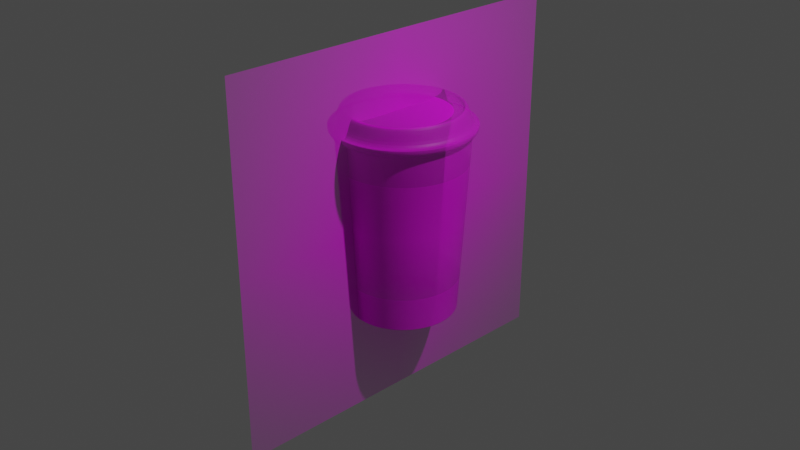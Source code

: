 # Source: costa.blend  (saved by Blender 2.92.15; exported with 4.5.12 LTS)
import bpy
from mathutils import Matrix  # noqa: F401  (used for matrix-valued properties, if any)

bpy.ops.wm.read_factory_settings(use_empty=True)
scene = bpy.context.scene
scene.name = 'Scene'

# ---- collections
col_collection = bpy.data.collections.new('Collection'); scene.collection.children.link(col_collection)

# ---- images (referenced by path relative to the original .blend; pixels are not part of the script)
import os
ASSET_DIR = os.environ.get("B2B_ASSET_DIR", "")  # directory of the original .blend (textures are referenced by path, not embedded)
HERE = os.path.dirname(os.path.abspath(__file__))  # packed textures are extracted next to this script under _unpacked/

def load_image(name, relpath, width, height, colorspace="sRGB"):
    """Load a texture the original file referenced (path relative to the .blend, or extracted next to this script)."""
    p = next((c for c in (os.path.join(HERE, relpath), os.path.join(ASSET_DIR, relpath)) if relpath and os.path.exists(c)), "")
    if p:
        img = bpy.data.images.load(p, check_existing=True)
        img.name = name
    else:  # same state as the original file: an image datablock whose file is absent (Cycles renders it pink)
        img = bpy.data.images.new(name, width, height)
        img.source = "FILE"
        img.filepath = "//" + (relpath or name)
    img.colorspace_settings.name = colorspace
    return img
img_costa_main_jpg = load_image('Costa_Main.jpg', 'Costa_Main.jpg', 1024, 1024, 'sRGB')

# ---- materials (node trees are filled in below, after node groups)
mat_costa_main = bpy.data.materials.new('Costa_Main')
mat_costa_main.surface_render_method = 'BLENDED'
mat_costa_main.blend_method = 'BLEND'
mat_costa_main.use_transparent_shadow = False

# ---- material node trees
mat_costa_main.use_nodes = True; mat_costa_main.node_tree.nodes.clear()
_N = mat_costa_main.node_tree.nodes; _L = mat_costa_main.node_tree.links
n0 = _N.new('ShaderNodeOutputMaterial'); n0.name = 'Material Output'; n0.location = (300, 300)
n1 = _N.new('ShaderNodeTexImage'); n1.name = 'Image Texture'; n1.location = (-200, 300)
n1.image = img_costa_main_jpg
n1.extension = 'CLIP'
n2 = _N.new('ShaderNodeBsdfPrincipled'); n2.name = 'Principled BSDF'; n2.location = (0, 300)
n2.distribution = 'GGX'
n2.subsurface_method = 'BURLEY'
n2.inputs[3].default_value = 1.45
n2.inputs[27].default_value = (0.0, 0.0, 0.0, 1.0)
n2.inputs[28].default_value = 1.0
_L.new(n1.outputs[0], n2.inputs[0])
_L.new(n1.outputs[1], n2.inputs[4])
_L.new(n2.outputs[0], n0.inputs[0])
n0.is_active_output = True

# ---- world
world_world = bpy.data.worlds.new('World'); scene.world = world_world
world_world.use_nodes = True; world_world.node_tree.nodes.clear()
_N = world_world.node_tree.nodes; _L = world_world.node_tree.links
n0 = _N.new('ShaderNodeOutputWorld'); n0.name = 'World Output'; n0.location = (300, 300)
n1 = _N.new('ShaderNodeBackground'); n1.name = 'Background'; n1.location = (10, 300)
n1.inputs[0].default_value = (0.05088, 0.05088, 0.05088, 1.0)
_L.new(n1.outputs[0], n0.inputs[0])
n0.is_active_output = True
world_world.color = (0.05088, 0.05088, 0.05088)
world_world.use_sun_shadow = False
world_world.sun_shadow_jitter_overblur = 0.0

# ---- cameras
cam_camera = bpy.data.cameras.new('Camera')
cam_camera.clip_end = 100.0
cam_camera.ortho_scale = 7.314

# ---- lights
light_light = bpy.data.lights.new('Light', 'POINT')
light_light.transmission_factor = 0.0
light_light.energy = 1000.0
light_light.shadow_soft_size = 0.1
light_light.shadow_maximum_resolution = 0.006
light_light.use_absolute_resolution = True

# ---- meshes
me_costa_main = bpy.data.meshes.new('Costa_Main')
me_costa_main.from_pydata([(-0.5, -0.5, 0.0), (0.5, -0.5, 0.0), (-0.5, 0.5, 0.0), (0.5, 0.5, 0.0)], [], [(0, 1, 3, 2)])
_uv = me_costa_main.uv_layers.new(name='UVMap')
_uv.uv.foreach_set('vector', [0.0, 0.0, 1.0, 0.0, 1.0, 1.0, 0.0, 1.0])
me_costa_main.materials.append(mat_costa_main)
me_costa_main.use_remesh_fix_poles = True
me_costa_main.use_remesh_preserve_attributes = False
me_costa_main.use_mirror_vertex_groups = False
me_costa_main.update()
me_cylinder = bpy.data.meshes.new('Cylinder')
me_cylinder.from_pydata([(0.0, 1.0, -1.0), (-2.234e-08, 1.2, 1.0), (0.1951, 0.9808, -1.0), (0.2341, 1.177, 1.0), (0.3827, 0.9239, -1.0), (0.4592, 1.109, 1.0), (0.5556, 0.8315, -1.0), (0.6666, 0.9977, 1.0), (0.7071, 0.7071, -1.0), (0.8485, 0.8485, 1.0), (0.8315, 0.5556, -1.0), (0.9977, 0.6666, 1.0), (0.9239, 0.3827, -1.0), (1.109, 0.4592, 1.0), (0.9808, 0.1951, -1.0), (1.177, 0.2341, 1.0), (1.0, 7.55e-08, -1.0), (1.2, 2.488e-08, 1.0), (0.9808, -0.1951, -1.0), (1.177, -0.2341, 1.0), (0.9239, -0.3827, -1.0), (1.109, -0.4592, 1.0), (0.8315, -0.5556, -1.0), (0.9977, -0.6666, 1.0), (0.7071, -0.7071, -1.0), (0.8485, -0.8485, 1.0), (0.5556, -0.8315, -1.0), (0.6666, -0.9977, 1.0), (0.3827, -0.9239, -1.0), (0.4592, -1.109, 1.0), (0.1951, -0.9808, -1.0), (0.2341, -1.177, 1.0), (-3.258e-07, -1.0, -1.0), (-4.133e-07, -1.2, 1.0), (-0.1951, -0.9808, -1.0), (-0.2341, -1.177, 1.0), (-0.3827, -0.9239, -1.0), (-0.4592, -1.109, 1.0), (-0.5556, -0.8315, -1.0), (-0.6666, -0.9977, 1.0), (-0.7071, -0.7071, -1.0), (-0.8485, -0.8485, 1.0), (-0.8315, -0.5556, -1.0), (-0.9977, -0.6666, 1.0), (-0.9239, -0.3827, -1.0), (-1.109, -0.4592, 1.0), (-0.9808, -0.1951, -1.0), (-1.177, -0.2341, 1.0), (-1.0, 9.656e-07, -1.0), (-1.2, 1.093e-06, 1.0), (-0.9808, 0.1951, -1.0), (-1.177, 0.2341, 1.0), (-0.9239, 0.3827, -1.0), (-1.109, 0.4592, 1.0), (-0.8315, 0.5556, -1.0), (-0.9977, 0.6666, 1.0), (-0.7071, 0.7071, -1.0), (-0.8485, 0.8485, 1.0), (-0.5556, 0.8315, -1.0), (-0.6666, 0.9977, 1.0), (-0.3827, 0.9239, -1.0), (-0.4592, 1.109, 1.0), (-0.1951, 0.9808, -1.0), (-0.2341, 1.177, 1.0), (-4.132e-08, 1.311, 1.036), (0.2558, 1.286, 1.036), (0.5018, 1.212, 1.036), (0.7286, 1.09, 1.036), (0.9273, 0.9273, 1.036), (1.09, 0.7286, 1.036), (1.212, 0.5018, 1.036), (1.286, 0.2558, 1.036), (1.311, 1.517e-09, 1.036), (1.286, -0.2558, 1.036), (1.212, -0.5018, 1.036), (1.09, -0.7286, 1.036), (0.9273, -0.9273, 1.036), (0.7286, -1.09, 1.036), (0.5018, -1.212, 1.036), (0.2558, -1.286, 1.036), (-4.686e-07, -1.311, 1.036), (-0.2558, -1.286, 1.036), (-0.5018, -1.212, 1.036), (-0.7286, -1.09, 1.036), (-0.9273, -0.9273, 1.036), (-1.09, -0.7286, 1.036), (-1.212, -0.5018, 1.036), (-1.286, -0.2558, 1.036), (-1.311, 1.169e-06, 1.036), (-1.286, 0.2558, 1.036), (-1.212, 0.5018, 1.036), (-1.09, 0.7286, 1.036), (-0.9273, 0.9273, 1.036), (-0.7286, 1.09, 1.036), (-0.5018, 1.212, 1.036), (-0.2558, 1.286, 1.036), (-4.084e-08, 1.311, 1.095), (0.2558, 1.286, 1.095), (0.5018, 1.212, 1.095), (0.7286, 1.09, 1.095), (0.9273, 0.9273, 1.095), (1.09, 0.7286, 1.095), (1.212, 0.5018, 1.095), (1.286, 0.2558, 1.095), (1.311, 1.517e-09, 1.095), (1.286, -0.2558, 1.095), (1.212, -0.5018, 1.095), (1.09, -0.7286, 1.095), (0.9273, -0.9273, 1.095), (0.7286, -1.09, 1.095), (0.5018, -1.212, 1.095), (0.2558, -1.286, 1.095), (-4.681e-07, -1.311, 1.095), (-0.2558, -1.286, 1.095), (-0.5018, -1.212, 1.095), (-0.7286, -1.09, 1.095), (-0.9273, -0.9273, 1.095), (-1.09, -0.7286, 1.095), (-1.212, -0.5018, 1.095), (-1.286, -0.2558, 1.095), (-1.311, 1.169e-06, 1.095), (-1.286, 0.2558, 1.095), (-1.212, 0.5018, 1.095), (-1.09, 0.7286, 1.095), (-0.9273, 0.9273, 1.095), (-0.7286, 1.09, 1.095), (-0.5018, 1.212, 1.095), (-0.2558, 1.286, 1.095), (-4.084e-08, 1.311, 1.095), (0.2558, 1.286, 1.095), (0.5018, 1.212, 1.095), (0.7286, 1.09, 1.095), (0.9273, 0.9273, 1.095), (1.09, 0.7286, 1.095), (1.212, 0.5018, 1.095), (1.286, 0.2558, 1.095), (1.311, 1.517e-09, 1.095), (1.286, -0.2558, 1.095), (1.212, -0.5018, 1.095), (1.09, -0.7286, 1.095), (0.9273, -0.9273, 1.095), (0.7286, -1.09, 1.095), (0.5018, -1.212, 1.095), (0.2558, -1.286, 1.095), (-4.681e-07, -1.311, 1.095), (-0.2558, -1.286, 1.095), (-0.5018, -1.212, 1.095), (-0.7286, -1.09, 1.095), (-0.9273, -0.9273, 1.095), (-1.09, -0.7286, 1.095), (-1.212, -0.5018, 1.095), (-1.286, -0.2558, 1.095), (-1.311, 1.169e-06, 1.095), (-1.286, 0.2558, 1.095), (-1.212, 0.5018, 1.095), (-1.09, 0.7286, 1.095), (-0.9273, 0.9273, 1.095), (-0.7286, 1.09, 1.095), (-0.5018, 1.212, 1.095), (-0.2558, 1.286, 1.095), (-3.123e-08, 1.195, 1.095), (0.233, 1.172, 1.095), (0.4571, 1.104, 1.095), (0.6636, 0.9932, 1.095), (0.8447, 0.8447, 1.095), (0.9932, 0.6636, 1.095), (1.104, 0.4571, 1.095), (1.172, 0.233, 1.095), (1.195, 2.776e-08, 1.095), (1.172, -0.233, 1.095), (1.104, -0.4571, 1.095), (0.9932, -0.6636, 1.095), (0.8447, -0.8447, 1.095), (0.6636, -0.9932, 1.095), (0.4571, -1.104, 1.095), (0.233, -1.172, 1.095), (-4.205e-07, -1.195, 1.095), (-0.233, -1.172, 1.095), (-0.4571, -1.104, 1.095), (-0.6636, -0.9932, 1.095), (-0.8447, -0.8447, 1.095), (-0.9932, -0.6636, 1.095), (-1.104, -0.4571, 1.095), (-1.172, -0.233, 1.095), (-1.195, 1.091e-06, 1.095), (-1.172, 0.233, 1.095), (-1.104, 0.4571, 1.095), (-0.9932, 0.6636, 1.095), (-0.8447, 0.8447, 1.095), (-0.6636, 0.9932, 1.095), (-0.4571, 1.104, 1.095), (-0.233, 1.172, 1.095), (-5.173e-09, 1.112, 1.283), (0.2168, 1.09, 1.283), (0.4254, 1.027, 1.283), (0.6175, 0.9242, 1.283), (0.786, 0.786, 1.283), (0.9242, 0.6175, 1.283), (1.027, 0.4254, 1.283), (1.09, 0.2168, 1.283), (1.112, 4.458e-08, 1.283), (1.09, -0.2168, 1.283), (1.027, -0.4254, 1.283), (0.9242, -0.6175, 1.283), (0.786, -0.786, 1.283), (0.6175, -0.9242, 1.283), (0.4254, -1.027, 1.283), (0.2168, -1.09, 1.283), (-3.673e-07, -1.112, 1.283), (-0.2168, -1.09, 1.283), (-0.4254, -1.027, 1.283), (-0.6175, -0.9242, 1.283), (-0.786, -0.786, 1.283), (-0.9242, -0.6175, 1.283), (-1.027, -0.4254, 1.283), (-1.09, -0.2168, 1.283), (-1.112, 1.034e-06, 1.283), (-1.09, 0.2168, 1.283), (-1.027, 0.4254, 1.283), (-0.9242, 0.6175, 1.283), (-0.786, 0.786, 1.283), (-0.6175, 0.9242, 1.283), (-0.4254, 1.027, 1.283), (-0.2168, 1.09, 1.283), (-1.745e-09, 1.035, 1.283), (0.2019, 1.015, 1.283), (0.3961, 0.9563, 1.283), (0.5751, 0.8607, 1.283), (0.7319, 0.7319, 1.283), (0.8607, 0.5751, 1.283), (0.9563, 0.3961, 1.283), (1.015, 0.2019, 1.283), (1.035, 6.141e-08, 1.283), (1.015, -0.2019, 1.283), (0.9563, -0.3961, 1.283), (0.8607, -0.5751, 1.283), (0.7319, -0.7319, 1.283), (0.5751, -0.8607, 1.283), (0.3961, -0.9563, 1.283), (0.2019, -1.015, 1.283), (-3.39e-07, -1.035, 1.283), (-0.2019, -1.015, 1.283), (-0.3961, -0.9563, 1.283), (-0.5751, -0.8607, 1.283), (-0.7319, -0.7319, 1.283), (-0.8607, -0.5751, 1.283), (-0.9563, -0.3961, 1.283), (-1.015, -0.2019, 1.283), (-1.035, 9.828e-07, 1.283), (-1.015, 0.2019, 1.283), (-0.9563, 0.3961, 1.283), (-0.8607, 0.5751, 1.283), (-0.7319, 0.7319, 1.283), (-0.5751, 0.8607, 1.283), (-0.3961, 0.9563, 1.283), (-0.2019, 1.015, 1.283), (-2.275e-07, 0.003464, 1.21), (0.0006759, 0.003398, 1.21), (0.001326, 0.0032, 1.21), (0.001925, 0.00288, 1.21), (0.002449, 0.00245, 1.21), (0.002881, 0.001924, 1.21), (0.003201, 0.001326, 1.21), (0.003398, 0.0006757, 1.21), (0.003464, -5.449e-07, 1.21), (0.003398, -0.0006755, 1.21), (0.003201, -0.001325, 1.21), (0.00288, -0.001925, 1.21), (0.00245, -0.00245, 1.21), (0.001925, -0.00288, 1.21), (0.001326, -0.0032, 1.21), (0.0006759, -0.003398, 1.21), (2.578e-07, -0.003464, 1.21), (-0.0006757, -0.003398, 1.21), (-0.001326, -0.0032, 1.21), (-0.001925, -0.00288, 1.21), (-0.00245, -0.002449, 1.21), (-0.002881, -0.001925, 1.21), (-0.003201, -0.001326, 1.21), (-0.003398, -0.0006761, 1.21), (-0.003464, 3.649e-07, 1.21), (-0.003398, 0.0006758, 1.21), (-0.003201, 0.001326, 1.21), (-0.002881, 0.001925, 1.21), (-0.00245, 0.002449, 1.21), (-0.001925, 0.00288, 1.21), (-0.001326, 0.003201, 1.21), (-0.0006757, 0.003398, 1.21), (0.2019, 1.015, 1.21), (-1.126e-08, 1.035, 1.21), (0.3961, 0.9563, 1.21), (0.5751, 0.8607, 1.21), (0.7319, 0.7319, 1.21), (0.8607, 0.5751, 1.21), (0.9563, 0.3961, 1.21), (1.015, 0.2019, 1.21), (1.035, 6.141e-08, 1.21), (1.015, -0.2019, 1.21), (0.9563, -0.3961, 1.21), (0.8607, -0.5751, 1.21), (0.7319, -0.7319, 1.21), (0.5751, -0.8607, 1.21), (0.3961, -0.9563, 1.21), (0.2019, -1.015, 1.21), (-3.485e-07, -1.035, 1.21), (-0.2019, -1.015, 1.21), (-0.3961, -0.9563, 1.21), (-0.5751, -0.8607, 1.21), (-0.7319, -0.7319, 1.21), (-0.8607, -0.5751, 1.21), (-0.9563, -0.3961, 1.21), (-1.015, -0.2019, 1.21), (-1.035, 9.828e-07, 1.21), (-1.015, 0.2019, 1.21), (-0.9563, 0.3961, 1.21), (-0.8607, 0.5751, 1.21), (-0.7319, 0.7319, 1.21), (-0.5751, 0.8607, 1.21), (-0.3961, 0.9563, 1.21), (-0.2019, 1.015, 1.21), (-3.634e-08, 0.9048, -1.0), (0.1765, 0.8874, -1.0), (0.3463, 0.836, -1.0), (0.5027, 0.7523, -1.0), (0.6398, 0.6398, -1.0), (0.7523, 0.5027, -1.0), (0.836, 0.3463, -1.0), (0.8874, 0.1765, -1.0), (0.9048, 6.089e-08, -1.0), (0.8874, -0.1765, -1.0), (0.836, -0.3463, -1.0), (0.7523, -0.5027, -1.0), (0.6398, -0.6398, -1.0), (0.5027, -0.7523, -1.0), (0.3463, -0.836, -1.0), (0.1765, -0.8874, -1.0), (-2.966e-07, -0.9048, -1.0), (-0.1765, -0.8874, -1.0), (-0.3463, -0.836, -1.0), (-0.5027, -0.7523, -1.0), (-0.6398, -0.6398, -1.0), (-0.7523, -0.5027, -1.0), (-0.836, -0.3463, -1.0), (-0.8874, -0.1765, -1.0), (-0.9048, 8.787e-07, -1.0), (-0.8874, 0.1765, -1.0), (-0.836, 0.3463, -1.0), (-0.7523, 0.5027, -1.0), (-0.6398, 0.6398, -1.0), (-0.5027, 0.7523, -1.0), (-0.3463, 0.836, -1.0), (-0.1765, 0.8874, -1.0), (0.0, 1.0, -1.0), (0.1951, 0.9808, -1.0), (0.3827, 0.9239, -1.0), (0.5556, 0.8315, -1.0), (0.7071, 0.7071, -1.0), (0.8315, 0.5556, -1.0), (0.9239, 0.3827, -1.0), (0.9808, 0.1951, -1.0), (1.0, 7.55e-08, -1.0), (0.9808, -0.1951, -1.0), (0.9239, -0.3827, -1.0), (0.8315, -0.5556, -1.0), (0.7071, -0.7071, -1.0), (0.5556, -0.8315, -1.0), (0.3827, -0.9239, -1.0), (0.1951, -0.9808, -1.0), (-3.258e-07, -1.0, -1.0), (-0.1951, -0.9808, -1.0), (-0.3827, -0.9239, -1.0), (-0.5556, -0.8315, -1.0), (-0.7071, -0.7071, -1.0), (-0.8315, -0.5556, -1.0), (-0.9239, -0.3827, -1.0), (-0.9808, -0.1951, -1.0), (-1.0, 9.656e-07, -1.0), (-0.9808, 0.1951, -1.0), (-0.9239, 0.3827, -1.0), (-0.8315, 0.5556, -1.0), (-0.7071, 0.7071, -1.0), (-0.5556, 0.8315, -1.0), (-0.3827, 0.9239, -1.0), (-0.1951, 0.9808, -1.0), (-4.286e-07, -0.01033, -0.9508), (-0.002015, -0.01013, -0.9508), (-0.003953, -0.009544, -0.9508), (-0.005739, -0.008589, -0.9508), (-0.007305, -0.007305, -0.9508), (-0.008589, -0.005739, -0.9508), (-0.009544, -0.003953, -0.9508), (-0.01013, -0.002015, -0.9508), (-0.01033, -8.641e-08, -0.9508), (-0.01013, 0.002015, -0.9508), (-0.009544, 0.003953, -0.9508), (-0.008589, 0.005739, -0.9508), (-0.007305, 0.007305, -0.9508), (-0.005739, 0.008589, -0.9508), (-0.003953, 0.009544, -0.9508), (-0.002015, 0.01013, -0.9508), (1.336e-08, 0.01033, -0.9508), (0.002016, 0.01013, -0.9508), (0.003953, 0.009544, -0.9508), (0.005739, 0.008589, -0.9508), (0.007305, 0.007304, -0.9508), (0.008589, 0.005739, -0.9508), (0.009544, 0.003953, -0.9508), (0.01013, 0.002015, -0.9508), (0.01033, 1.01e-07, -0.9508), (0.01013, -0.002015, -0.9508), (0.009544, -0.003953, -0.9508), (0.008589, -0.005739, -0.9508), (0.007304, -0.007305, -0.9508), (0.005739, -0.008589, -0.9508), (0.003953, -0.009544, -0.9508), (0.002016, -0.01013, -0.9508), (-3.467e-08, 0.9048, -0.9508), (0.1765, 0.8874, -0.9508), (0.3463, 0.836, -0.9508), (0.5027, 0.7523, -0.9508), (0.6398, 0.6398, -0.9508), (0.7523, 0.5027, -0.9508), (0.836, 0.3463, -0.9508), (0.8874, 0.1765, -0.9508), (0.9048, 6.089e-08, -0.9508), (0.8874, -0.1765, -0.9508), (0.836, -0.3463, -0.9508), (0.7523, -0.5027, -0.9508), (0.6398, -0.6398, -0.9508), (0.5027, -0.7523, -0.9508), (0.3463, -0.836, -0.9508), (0.1765, -0.8874, -0.9508), (-2.95e-07, -0.9048, -0.9508), (-0.1765, -0.8874, -0.9508), (-0.3463, -0.836, -0.9508), (-0.5027, -0.7523, -0.9508), (-0.6398, -0.6398, -0.9508), (-0.7523, -0.5027, -0.9508), (-0.836, -0.3463, -0.9508), (-0.8874, -0.1765, -0.9508), (-0.9048, 8.787e-07, -0.9508), (-0.8874, 0.1765, -0.9508), (-0.836, 0.3463, -0.9508), (-0.7523, 0.5027, -0.9508), (-0.6398, 0.6398, -0.9508), (-0.5027, 0.7523, -0.9508), (-0.3463, 0.836, -0.9508), (-0.1765, 0.8874, -0.9508), (-2.234e-08, 1.2, 1.0), (0.2341, 1.177, 1.0), (0.4592, 1.109, 1.0), (0.6666, 0.9977, 1.0), (0.8485, 0.8485, 1.0), (0.9977, 0.6666, 1.0), (1.109, 0.4592, 1.0), (1.177, 0.2341, 1.0), (1.2, 2.488e-08, 1.0), (1.177, -0.2341, 1.0), (1.109, -0.4592, 1.0), (0.9977, -0.6666, 1.0), (0.8485, -0.8485, 1.0), (0.6666, -0.9977, 1.0), (0.4592, -1.109, 1.0), (0.2341, -1.177, 1.0), (-4.133e-07, -1.2, 1.0), (-0.2341, -1.177, 1.0), (-0.4592, -1.109, 1.0), (-0.6666, -0.9977, 1.0), (-0.8485, -0.8485, 1.0), (-0.9977, -0.6666, 1.0), (-1.109, -0.4592, 1.0), (-1.177, -0.2341, 1.0), (-1.2, 1.093e-06, 1.0), (-1.177, 0.2341, 1.0), (-1.109, 0.4592, 1.0), (-0.9977, 0.6666, 1.0), (-0.8485, 0.8485, 1.0), (-0.6666, 0.9977, 1.0), (-0.4592, 1.109, 1.0), (-0.2341, 1.177, 1.0), (0.1962, 0.9865, -0.9422), (0.3849, 0.9292, -0.9422), (0.5588, 0.8363, -0.9422), (0.7112, 0.7112, -0.9422), (0.8363, 0.5588, -0.9422), (0.9292, 0.3849, -0.9422), (0.9865, 0.1962, -0.9422), (1.006, 7.403e-08, -0.9422), (0.9865, -0.1962, -0.9422), (0.9292, -0.3849, -0.9422), (0.8363, -0.5588, -0.9422), (0.7112, -0.7112, -0.9422), (0.5588, -0.8363, -0.9422), (0.3849, -0.9292, -0.9422), (0.1962, -0.9865, -0.9422), (-3.284e-07, -1.006, -0.9422), (-0.1962, -0.9865, -0.9422), (-0.3849, -0.9292, -0.9422), (-0.5588, -0.8363, -0.9422), (-0.7112, -0.7112, -0.9422), (-0.8363, -0.5588, -0.9422), (-0.9292, -0.3849, -0.9422), (-0.9865, -0.1962, -0.9422), (-1.006, 9.693e-07, -0.9422), (-0.9865, 0.1962, -0.9422), (-0.9292, 0.3849, -0.9422), (-0.8363, 0.5588, -0.9422), (-0.7112, 0.7112, -0.9422), (-0.5588, 0.8363, -0.9422), (-0.3849, 0.9292, -0.9422), (-0.1962, 0.9865, -0.9422), (-6.458e-10, 1.006, -0.9422)], [], [(448, 1, 3, 449), (449, 3, 5, 450), (450, 5, 7, 451), (451, 7, 9, 452), (452, 9, 11, 453), (453, 11, 13, 454), (454, 13, 15, 455), (455, 15, 17, 456), (456, 17, 19, 457), (457, 19, 21, 458), (458, 21, 23, 459), (459, 23, 25, 460), (460, 25, 27, 461), (461, 27, 29, 462), (462, 29, 31, 463), (463, 31, 33, 464), (464, 33, 35, 465), (465, 35, 37, 466), (466, 37, 39, 467), (467, 39, 41, 468), (468, 41, 43, 469), (469, 43, 45, 470), (470, 45, 47, 471), (471, 47, 49, 472), (472, 49, 51, 473), (473, 51, 53, 474), (474, 53, 55, 475), (475, 55, 57, 476), (476, 57, 59, 477), (477, 59, 61, 478), (53, 51, 89, 90), (478, 61, 63, 479), (479, 63, 1, 448), (4, 6, 355, 354), (73, 72, 104, 105), (9, 7, 67, 68), (27, 25, 76, 77), (45, 43, 85, 86), (63, 61, 94, 95), (19, 17, 72, 73), (37, 35, 81, 82), (55, 53, 90, 91), (11, 9, 68, 69), (29, 27, 77, 78), (47, 45, 86, 87), (3, 1, 64, 65), (1, 63, 95, 64), (21, 19, 73, 74), (39, 37, 82, 83), (57, 55, 91, 92), (13, 11, 69, 70), (31, 29, 78, 79), (49, 47, 87, 88), (5, 3, 65, 66), (23, 21, 74, 75), (41, 39, 83, 84), (59, 57, 92, 93), (15, 13, 70, 71), (33, 31, 79, 80), (51, 49, 88, 89), (7, 5, 66, 67), (25, 23, 75, 76), (43, 41, 84, 85), (61, 59, 93, 94), (17, 15, 71, 72), (35, 33, 80, 81), (108, 107, 139, 140), (87, 86, 118, 119), (74, 73, 105, 106), (88, 87, 119, 120), (75, 74, 106, 107), (89, 88, 120, 121), (76, 75, 107, 108), (90, 89, 121, 122), (77, 76, 108, 109), (91, 90, 122, 123), (78, 77, 109, 110), (65, 64, 96, 97), (92, 91, 123, 124), (79, 78, 110, 111), (66, 65, 97, 98), (93, 92, 124, 125), (80, 79, 111, 112), (67, 66, 98, 99), (94, 93, 125, 126), (81, 80, 112, 113), (68, 67, 99, 100), (95, 94, 126, 127), (82, 81, 113, 114), (69, 68, 100, 101), (64, 95, 127, 96), (83, 82, 114, 115), (70, 69, 101, 102), (84, 83, 115, 116), (71, 70, 102, 103), (85, 84, 116, 117), (72, 71, 103, 104), (86, 85, 117, 118), (143, 142, 174, 175), (122, 121, 153, 154), (109, 108, 140, 141), (123, 122, 154, 155), (110, 109, 141, 142), (97, 96, 128, 129), (124, 123, 155, 156), (111, 110, 142, 143), (98, 97, 129, 130), (125, 124, 156, 157), (112, 111, 143, 144), (99, 98, 130, 131), (126, 125, 157, 158), (113, 112, 144, 145), (100, 99, 131, 132), (127, 126, 158, 159), (114, 113, 145, 146), (101, 100, 132, 133), (96, 127, 159, 128), (115, 114, 146, 147), (102, 101, 133, 134), (116, 115, 147, 148), (103, 102, 134, 135), (117, 116, 148, 149), (104, 103, 135, 136), (118, 117, 149, 150), (105, 104, 136, 137), (119, 118, 150, 151), (106, 105, 137, 138), (120, 119, 151, 152), (107, 106, 138, 139), (121, 120, 152, 153), (178, 177, 209, 210), (130, 129, 161, 162), (157, 156, 188, 189), (144, 143, 175, 176), (131, 130, 162, 163), (158, 157, 189, 190), (145, 144, 176, 177), (132, 131, 163, 164), (159, 158, 190, 191), (146, 145, 177, 178), (133, 132, 164, 165), (128, 159, 191, 160), (147, 146, 178, 179), (134, 133, 165, 166), (148, 147, 179, 180), (135, 134, 166, 167), (149, 148, 180, 181), (136, 135, 167, 168), (150, 149, 181, 182), (137, 136, 168, 169), (151, 150, 182, 183), (138, 137, 169, 170), (152, 151, 183, 184), (139, 138, 170, 171), (153, 152, 184, 185), (140, 139, 171, 172), (154, 153, 185, 186), (141, 140, 172, 173), (155, 154, 186, 187), (142, 141, 173, 174), (129, 128, 160, 161), (156, 155, 187, 188), (213, 212, 244, 245), (165, 164, 196, 197), (160, 191, 223, 192), (179, 178, 210, 211), (166, 165, 197, 198), (180, 179, 211, 212), (167, 166, 198, 199), (181, 180, 212, 213), (168, 167, 199, 200), (182, 181, 213, 214), (169, 168, 200, 201), (183, 182, 214, 215), (170, 169, 201, 202), (184, 183, 215, 216), (171, 170, 202, 203), (185, 184, 216, 217), (172, 171, 203, 204), (186, 185, 217, 218), (173, 172, 204, 205), (187, 186, 218, 219), (174, 173, 205, 206), (161, 160, 192, 193), (188, 187, 219, 220), (175, 174, 206, 207), (162, 161, 193, 194), (189, 188, 220, 221), (176, 175, 207, 208), (163, 162, 194, 195), (190, 189, 221, 222), (177, 176, 208, 209), (164, 163, 195, 196), (191, 190, 222, 223), (248, 247, 311, 312), (200, 199, 231, 232), (214, 213, 245, 246), (201, 200, 232, 233), (215, 214, 246, 247), (202, 201, 233, 234), (216, 215, 247, 248), (203, 202, 234, 235), (217, 216, 248, 249), (204, 203, 235, 236), (218, 217, 249, 250), (205, 204, 236, 237), (219, 218, 250, 251), (206, 205, 237, 238), (193, 192, 224, 225), (220, 219, 251, 252), (207, 206, 238, 239), (194, 193, 225, 226), (221, 220, 252, 253), (208, 207, 239, 240), (195, 194, 226, 227), (222, 221, 253, 254), (209, 208, 240, 241), (196, 195, 227, 228), (223, 222, 254, 255), (210, 209, 241, 242), (197, 196, 228, 229), (192, 223, 255, 224), (211, 210, 242, 243), (198, 197, 229, 230), (212, 211, 243, 244), (199, 198, 230, 231), (257, 256, 287, 286, 285, 284, 283, 282, 281, 280, 279, 278, 277, 276, 275, 274, 273, 272, 271, 270, 269, 268, 267, 266, 265, 264, 263, 262, 261, 260, 259, 258), (235, 234, 298, 299), (249, 248, 312, 313), (236, 235, 299, 300), (250, 249, 313, 314), (237, 236, 300, 301), (251, 250, 314, 315), (238, 237, 301, 302), (225, 224, 289, 288), (252, 251, 315, 316), (239, 238, 302, 303), (226, 225, 288, 290), (253, 252, 316, 317), (240, 239, 303, 304), (227, 226, 290, 291), (254, 253, 317, 318), (241, 240, 304, 305), (228, 227, 291, 292), (255, 254, 318, 319), (242, 241, 305, 306), (229, 228, 292, 293), (224, 255, 319, 289), (243, 242, 306, 307), (230, 229, 293, 294), (244, 243, 307, 308), (231, 230, 294, 295), (245, 244, 308, 309), (232, 231, 295, 296), (246, 245, 309, 310), (233, 232, 296, 297), (247, 246, 310, 311), (234, 233, 297, 298), (256, 257, 288, 289), (257, 258, 290, 288), (258, 259, 291, 290), (259, 260, 292, 291), (260, 261, 293, 292), (261, 262, 294, 293), (262, 263, 295, 294), (263, 264, 296, 295), (264, 265, 297, 296), (265, 266, 298, 297), (266, 267, 299, 298), (267, 268, 300, 299), (268, 269, 301, 300), (269, 270, 302, 301), (270, 271, 303, 302), (271, 272, 304, 303), (272, 273, 305, 304), (273, 274, 306, 305), (274, 275, 307, 306), (275, 276, 308, 307), (276, 277, 309, 308), (277, 278, 310, 309), (278, 279, 311, 310), (279, 280, 312, 311), (280, 281, 313, 312), (281, 282, 314, 313), (282, 283, 315, 314), (283, 284, 316, 315), (284, 285, 317, 316), (285, 286, 318, 317), (286, 287, 319, 318), (287, 256, 289, 319), (351, 320, 416, 447), (22, 24, 364, 363), (40, 42, 373, 372), (58, 60, 382, 381), (14, 16, 360, 359), (32, 34, 369, 368), (50, 52, 378, 377), (6, 8, 356, 355), (24, 26, 365, 364), (42, 44, 374, 373), (60, 62, 383, 382), (16, 18, 361, 360), (34, 36, 370, 369), (52, 54, 379, 378), (8, 10, 357, 356), (26, 28, 366, 365), (44, 46, 375, 374), (0, 2, 353, 352), (62, 0, 352, 383), (18, 20, 362, 361), (36, 38, 371, 370), (54, 56, 380, 379), (10, 12, 358, 357), (28, 30, 367, 366), (46, 48, 376, 375), (2, 4, 354, 353), (20, 22, 363, 362), (38, 40, 372, 371), (56, 58, 381, 380), (12, 14, 359, 358), (30, 32, 368, 367), (48, 50, 377, 376), (321, 320, 352, 353), (322, 321, 353, 354), (323, 322, 354, 355), (324, 323, 355, 356), (325, 324, 356, 357), (326, 325, 357, 358), (327, 326, 358, 359), (328, 327, 359, 360), (329, 328, 360, 361), (330, 329, 361, 362), (331, 330, 362, 363), (332, 331, 363, 364), (333, 332, 364, 365), (334, 333, 365, 366), (335, 334, 366, 367), (336, 335, 367, 368), (337, 336, 368, 369), (338, 337, 369, 370), (339, 338, 370, 371), (340, 339, 371, 372), (341, 340, 372, 373), (342, 341, 373, 374), (343, 342, 374, 375), (344, 343, 375, 376), (345, 344, 376, 377), (346, 345, 377, 378), (347, 346, 378, 379), (348, 347, 379, 380), (349, 348, 380, 381), (350, 349, 381, 382), (351, 350, 382, 383), (320, 351, 383, 352), (384, 385, 386, 387, 388, 389, 390, 391, 392, 393, 394, 395, 396, 397, 398, 399, 400, 401, 402, 403, 404, 405, 406, 407, 408, 409, 410, 411, 412, 413, 414, 415), (338, 339, 435, 434), (325, 326, 422, 421), (339, 340, 436, 435), (326, 327, 423, 422), (340, 341, 437, 436), (327, 328, 424, 423), (341, 342, 438, 437), (328, 329, 425, 424), (342, 343, 439, 438), (329, 330, 426, 425), (343, 344, 440, 439), (330, 331, 427, 426), (344, 345, 441, 440), (331, 332, 428, 427), (345, 346, 442, 441), (332, 333, 429, 428), (346, 347, 443, 442), (333, 334, 430, 429), (320, 321, 417, 416), (347, 348, 444, 443), (334, 335, 431, 430), (321, 322, 418, 417), (348, 349, 445, 444), (335, 336, 432, 431), (322, 323, 419, 418), (349, 350, 446, 445), (336, 337, 433, 432), (323, 324, 420, 419), (350, 351, 447, 446), (337, 338, 434, 433), (324, 325, 421, 420), (385, 384, 416, 417), (386, 385, 417, 418), (387, 386, 418, 419), (388, 387, 419, 420), (389, 388, 420, 421), (390, 389, 421, 422), (391, 390, 422, 423), (392, 391, 423, 424), (393, 392, 424, 425), (394, 393, 425, 426), (395, 394, 426, 427), (396, 395, 427, 428), (397, 396, 428, 429), (398, 397, 429, 430), (399, 398, 430, 431), (400, 399, 431, 432), (401, 400, 432, 433), (402, 401, 433, 434), (403, 402, 434, 435), (404, 403, 435, 436), (405, 404, 436, 437), (406, 405, 437, 438), (407, 406, 438, 439), (408, 407, 439, 440), (409, 408, 440, 441), (410, 409, 441, 442), (411, 410, 442, 443), (412, 411, 443, 444), (413, 412, 444, 445), (414, 413, 445, 446), (415, 414, 446, 447), (384, 415, 447, 416), (510, 479, 448, 511), (509, 478, 479, 510), (508, 477, 478, 509), (507, 476, 477, 508), (506, 475, 476, 507), (505, 474, 475, 506), (504, 473, 474, 505), (503, 472, 473, 504), (502, 471, 472, 503), (501, 470, 471, 502), (500, 469, 470, 501), (499, 468, 469, 500), (498, 467, 468, 499), (497, 466, 467, 498), (496, 465, 466, 497), (495, 464, 465, 496), (494, 463, 464, 495), (493, 462, 463, 494), (492, 461, 462, 493), (491, 460, 461, 492), (490, 459, 460, 491), (489, 458, 459, 490), (488, 457, 458, 489), (487, 456, 457, 488), (486, 455, 456, 487), (485, 454, 455, 486), (484, 453, 454, 485), (483, 452, 453, 484), (482, 451, 452, 483), (481, 450, 451, 482), (480, 449, 450, 481), (511, 448, 449, 480), (0, 511, 480, 2), (2, 480, 481, 4), (4, 481, 482, 6), (6, 482, 483, 8), (8, 483, 484, 10), (10, 484, 485, 12), (12, 485, 486, 14), (14, 486, 487, 16), (16, 487, 488, 18), (18, 488, 489, 20), (20, 489, 490, 22), (22, 490, 491, 24), (24, 491, 492, 26), (26, 492, 493, 28), (28, 493, 494, 30), (30, 494, 495, 32), (32, 495, 496, 34), (34, 496, 497, 36), (36, 497, 498, 38), (38, 498, 499, 40), (40, 499, 500, 42), (42, 500, 501, 44), (44, 501, 502, 46), (46, 502, 503, 48), (48, 503, 504, 50), (50, 504, 505, 52), (52, 505, 506, 54), (54, 506, 507, 56), (56, 507, 508, 58), (58, 508, 509, 60), (60, 509, 510, 62), (62, 510, 511, 0)])
_uv = me_cylinder.uv_layers.new(name='UVMap')
_uv.uv.foreach_set('vector', [1.0, 1.0, 1.0, 1.0, 0.9688, 1.0, 0.9688, 1.0, 0.9688, 1.0, 0.9688, 1.0, 0.9375, 1.0, 0.9375, 1.0, 0.9375, 1.0, 0.9375, 1.0, 0.9062, 1.0, 0.9062, 1.0, 0.9062, 1.0, 0.9062, 1.0, 0.875, 1.0, 0.875, 1.0, 0.875, 1.0, 0.875, 1.0, 0.8438, 1.0, 0.8438, 1.0, 0.8438, 1.0, 0.8438, 1.0, 0.8125, 1.0, 0.8125, 1.0, 0.8125, 1.0, 0.8125, 1.0, 0.7812, 1.0, 0.7813, 1.0, 0.7813, 1.0, 0.7812, 1.0, 0.75, 1.0, 0.75, 1.0, 0.75, 1.0, 0.75, 1.0, 0.7188, 1.0, 0.7188, 1.0, 0.7188, 1.0, 0.7188, 1.0, 0.6875, 1.0, 0.6875, 1.0, 0.6875, 1.0, 0.6875, 1.0, 0.6562, 1.0, 0.6562, 1.0, 0.6562, 1.0, 0.6562, 1.0, 0.625, 1.0, 0.625, 1.0, 0.625, 1.0, 0.625, 1.0, 0.5938, 1.0, 0.5938, 1.0, 0.5938, 1.0, 0.5938, 1.0, 0.5625, 1.0, 0.5625, 1.0, 0.5625, 1.0, 0.5625, 1.0, 0.5312, 1.0, 0.5312, 1.0, 0.5312, 1.0, 0.5312, 1.0, 0.5, 1.0, 0.5, 1.0, 0.5, 1.0, 0.5, 1.0, 0.4688, 1.0, 0.4688, 1.0, 0.4688, 1.0, 0.4688, 1.0, 0.4375, 1.0, 0.4375, 1.0, 0.4375, 1.0, 0.4375, 1.0, 0.4062, 1.0, 0.4062, 1.0, 0.4062, 1.0, 0.4062, 1.0, 0.375, 1.0, 0.375, 1.0, 0.375, 1.0, 0.375, 1.0, 0.3438, 1.0, 0.3438, 1.0, 0.3438, 1.0, 0.3438, 1.0, 0.3125, 1.0, 0.3125, 1.0, 0.3125, 1.0, 0.3125, 1.0, 0.2812, 1.0, 0.2812, 1.0, 0.2812, 1.0, 0.2812, 1.0, 0.25, 1.0, 0.25, 1.0, 0.25, 1.0, 0.25, 1.0, 0.2188, 1.0, 0.2187, 1.0, 0.2187, 1.0, 0.2188, 1.0, 0.1875, 1.0, 0.1875, 1.0, 0.1875, 1.0, 0.1875, 1.0, 0.1562, 1.0, 0.1562, 1.0, 0.1562, 1.0, 0.1562, 1.0, 0.125, 1.0, 0.125, 1.0, 0.125, 1.0, 0.125, 1.0, 0.09375, 1.0, 0.09375, 1.0, 0.09375, 1.0, 0.09375, 1.0, 0.0625, 1.0, 0.0625, 1.0, 0.1875, 1.0, 0.2188, 1.0, 0.2188, 1.0, 0.1875, 1.0, 0.0625, 1.0, 0.0625, 1.0, 0.03125, 1.0, 0.03125, 1.0, 0.03125, 1.0, 0.03125, 1.0, 0.0, 1.0, 0.0, 1.0, 0.9375, 0.5, 0.9062, 0.5, 0.9062, 0.5, 0.9375, 0.5, 0.7188, 1.0, 0.75, 1.0, 0.75, 1.0, 0.7188, 1.0, 0.875, 1.0, 0.9062, 1.0, 0.9062, 1.0, 0.875, 1.0, 0.5938, 1.0, 0.625, 1.0, 0.625, 1.0, 0.5938, 1.0, 0.3125, 1.0, 0.3438, 1.0, 0.3438, 1.0, 0.3125, 1.0, 0.03125, 1.0, 0.0625, 1.0, 0.0625, 1.0, 0.03125, 1.0, 0.7188, 1.0, 0.75, 1.0, 0.75, 1.0, 0.7188, 1.0, 0.4375, 1.0, 0.4688, 1.0, 0.4688, 1.0, 0.4375, 1.0, 0.1562, 1.0, 0.1875, 1.0, 0.1875, 1.0, 0.1562, 1.0, 0.8438, 1.0, 0.875, 1.0, 0.875, 1.0, 0.8438, 1.0, 0.5625, 1.0, 0.5938, 1.0, 0.5938, 1.0, 0.5625, 1.0, 0.2812, 1.0, 0.3125, 1.0, 0.3125, 1.0, 0.2812, 1.0, 0.9688, 1.0, 1.0, 1.0, 1.0, 1.0, 0.9688, 1.0, 0.0, 1.0, 0.03125, 1.0, 0.03125, 1.0, 0.0, 1.0, 0.6875, 1.0, 0.7188, 1.0, 0.7188, 1.0, 0.6875, 1.0, 0.4062, 1.0, 0.4375, 1.0, 0.4375, 1.0, 0.4062, 1.0, 0.125, 1.0, 0.1562, 1.0, 0.1562, 1.0, 0.125, 1.0, 0.8125, 1.0, 0.8438, 1.0, 0.8438, 1.0, 0.8125, 1.0, 0.5312, 1.0, 0.5625, 1.0, 0.5625, 1.0, 0.5312, 1.0, 0.25, 1.0, 0.2812, 1.0, 0.2812, 1.0, 0.25, 1.0, 0.9375, 1.0, 0.9688, 1.0, 0.9688, 1.0, 0.9375, 1.0, 0.6562, 1.0, 0.6875, 1.0, 0.6875, 1.0, 0.6562, 1.0, 0.375, 1.0, 0.4062, 1.0, 0.4062, 1.0, 0.375, 1.0, 0.09375, 1.0, 0.125, 1.0, 0.125, 1.0, 0.09375, 1.0, 0.7812, 1.0, 0.8125, 1.0, 0.8125, 1.0, 0.7812, 1.0, 0.5, 1.0, 0.5312, 1.0, 0.5312, 1.0, 0.5, 1.0, 0.2188, 1.0, 0.25, 1.0, 0.25, 1.0, 0.2188, 1.0, 0.9062, 1.0, 0.9375, 1.0, 0.9375, 1.0, 0.9062, 1.0, 0.625, 1.0, 0.6562, 1.0, 0.6562, 1.0, 0.625, 1.0, 0.3438, 1.0, 0.375, 1.0, 0.375, 1.0, 0.3438, 1.0, 0.0625, 1.0, 0.09375, 1.0, 0.09375, 1.0, 0.0625, 1.0, 0.75, 1.0, 0.7812, 1.0, 0.7812, 1.0, 0.75, 1.0, 0.4688, 1.0, 0.5, 1.0, 0.5, 1.0, 0.4688, 1.0, 0.625, 1.0, 0.6562, 1.0, 0.6562, 1.0, 0.625, 1.0, 0.2812, 1.0, 0.3125, 1.0, 0.3125, 1.0, 0.2812, 1.0, 0.6875, 1.0, 0.7188, 1.0, 0.7188, 1.0, 0.6875, 1.0, 0.25, 1.0, 0.2812, 1.0, 0.2812, 1.0, 0.25, 1.0, 0.6562, 1.0, 0.6875, 1.0, 0.6875, 1.0, 0.6562, 1.0, 0.2188, 1.0, 0.25, 1.0, 0.25, 1.0, 0.2188, 1.0, 0.625, 1.0, 0.6562, 1.0, 0.6562, 1.0, 0.625, 1.0, 0.1875, 1.0, 0.2188, 1.0, 0.2188, 1.0, 0.1875, 1.0, 0.5938, 1.0, 0.625, 1.0, 0.625, 1.0, 0.5938, 1.0, 0.1562, 1.0, 0.1875, 1.0, 0.1875, 1.0, 0.1562, 1.0, 0.5625, 1.0, 0.5938, 1.0, 0.5938, 1.0, 0.5625, 1.0, 0.9688, 1.0, 1.0, 1.0, 1.0, 1.0, 0.9688, 1.0, 0.125, 1.0, 0.1562, 1.0, 0.1562, 1.0, 0.125, 1.0, 0.5312, 1.0, 0.5625, 1.0, 0.5625, 1.0, 0.5312, 1.0, 0.9375, 1.0, 0.9688, 1.0, 0.9688, 1.0, 0.9375, 1.0, 0.09375, 1.0, 0.125, 1.0, 0.125, 1.0, 0.09375, 1.0, 0.5, 1.0, 0.5312, 1.0, 0.5312, 1.0, 0.5, 1.0, 0.9062, 1.0, 0.9375, 1.0, 0.9375, 1.0, 0.9062, 1.0, 0.0625, 1.0, 0.09375, 1.0, 0.09375, 1.0, 0.0625, 1.0, 0.4688, 1.0, 0.5, 1.0, 0.5, 1.0, 0.4688, 1.0, 0.875, 1.0, 0.9062, 1.0, 0.9062, 1.0, 0.875, 1.0, 0.03125, 1.0, 0.0625, 1.0, 0.0625, 1.0, 0.03125, 1.0, 0.4375, 1.0, 0.4688, 1.0, 0.4688, 1.0, 0.4375, 1.0, 0.8438, 1.0, 0.875, 1.0, 0.875, 1.0, 0.8438, 1.0, 0.0, 1.0, 0.03125, 1.0, 0.03125, 1.0, 0.0, 1.0, 0.4062, 1.0, 0.4375, 1.0, 0.4375, 1.0, 0.4062, 1.0, 0.8125, 1.0, 0.8438, 1.0, 0.8438, 1.0, 0.8125, 1.0, 0.375, 1.0, 0.4062, 1.0, 0.4062, 1.0, 0.375, 1.0, 0.7812, 1.0, 0.8125, 1.0, 0.8125, 1.0, 0.7812, 1.0, 0.3438, 1.0, 0.375, 1.0, 0.375, 1.0, 0.3438, 1.0, 0.75, 1.0, 0.7812, 1.0, 0.7812, 1.0, 0.75, 1.0, 0.3125, 1.0, 0.3438, 1.0, 0.3438, 1.0, 0.3125, 1.0, 0.5312, 1.0, 0.5625, 1.0, 0.5625, 1.0, 0.5312, 1.0, 0.1875, 1.0, 0.2188, 1.0, 0.2188, 1.0, 0.1875, 1.0, 0.5938, 1.0, 0.625, 1.0, 0.625, 1.0, 0.5938, 1.0, 0.1562, 1.0, 0.1875, 1.0, 0.1875, 1.0, 0.1562, 1.0, 0.5625, 1.0, 0.5938, 1.0, 0.5938, 1.0, 0.5625, 1.0, 0.9688, 1.0, 1.0, 1.0, 1.0, 1.0, 0.9688, 1.0, 0.125, 1.0, 0.1562, 1.0, 0.1562, 1.0, 0.125, 1.0, 0.5312, 1.0, 0.5625, 1.0, 0.5625, 1.0, 0.5312, 1.0, 0.9375, 1.0, 0.9688, 1.0, 0.9688, 1.0, 0.9375, 1.0, 0.09375, 1.0, 0.125, 1.0, 0.125, 1.0, 0.09375, 1.0, 0.5, 1.0, 0.5312, 1.0, 0.5312, 1.0, 0.5, 1.0, 0.9062, 1.0, 0.9375, 1.0, 0.9375, 1.0, 0.9062, 1.0, 0.0625, 1.0, 0.09375, 1.0, 0.09375, 1.0, 0.0625, 1.0, 0.4688, 1.0, 0.5, 1.0, 0.5, 1.0, 0.4688, 1.0, 0.875, 1.0, 0.9062, 1.0, 0.9062, 1.0, 0.875, 1.0, 0.03125, 1.0, 0.0625, 1.0, 0.0625, 1.0, 0.03125, 1.0, 0.4375, 1.0, 0.4688, 1.0, 0.4688, 1.0, 0.4375, 1.0, 0.8438, 1.0, 0.875, 1.0, 0.875, 1.0, 0.8438, 1.0, 0.0, 1.0, 0.03125, 1.0, 0.03125, 1.0, 0.0, 1.0, 0.4062, 1.0, 0.4375, 1.0, 0.4375, 1.0, 0.4062, 1.0, 0.8125, 1.0, 0.8438, 1.0, 0.8438, 1.0, 0.8125, 1.0, 0.375, 1.0, 0.4062, 1.0, 0.4062, 1.0, 0.375, 1.0, 0.7812, 1.0, 0.8125, 1.0, 0.8125, 1.0, 0.7812, 1.0, 0.3438, 1.0, 0.375, 1.0, 0.375, 1.0, 0.3438, 1.0, 0.75, 1.0, 0.7812, 1.0, 0.7812, 1.0, 0.75, 1.0, 0.3125, 1.0, 0.3438, 1.0, 0.3438, 1.0, 0.3125, 1.0, 0.7188, 1.0, 0.75, 1.0, 0.75, 1.0, 0.7188, 1.0, 0.2812, 1.0, 0.3125, 1.0, 0.3125, 1.0, 0.2812, 1.0, 0.6875, 1.0, 0.7188, 1.0, 0.7188, 1.0, 0.6875, 1.0, 0.25, 1.0, 0.2812, 1.0, 0.2812, 1.0, 0.25, 1.0, 0.6562, 1.0, 0.6875, 1.0, 0.6875, 1.0, 0.6562, 1.0, 0.2188, 1.0, 0.25, 1.0, 0.25, 1.0, 0.2188, 1.0, 0.4375, 1.0, 0.4688, 1.0, 0.4688, 1.0, 0.4375, 1.0, 0.9375, 1.0, 0.9688, 1.0, 0.9688, 1.0, 0.9375, 1.0, 0.09375, 1.0, 0.125, 1.0, 0.125, 1.0, 0.09375, 1.0, 0.5, 1.0, 0.5312, 1.0, 0.5312, 1.0, 0.5, 1.0, 0.9062, 1.0, 0.9375, 1.0, 0.9375, 1.0, 0.9062, 1.0, 0.0625, 1.0, 0.09375, 1.0, 0.09375, 1.0, 0.0625, 1.0, 0.4688, 1.0, 0.5, 1.0, 0.5, 1.0, 0.4688, 1.0, 0.875, 1.0, 0.9062, 1.0, 0.9062, 1.0, 0.875, 1.0, 0.03125, 1.0, 0.0625, 1.0, 0.0625, 1.0, 0.03125, 1.0, 0.4375, 1.0, 0.4688, 1.0, 0.4688, 1.0, 0.4375, 1.0, 0.8438, 1.0, 0.875, 1.0, 0.875, 1.0, 0.8438, 1.0, 0.0, 1.0, 0.03125, 1.0, 0.03125, 1.0, 0.0, 1.0, 0.4062, 1.0, 0.4375, 1.0, 0.4375, 1.0, 0.4062, 1.0, 0.8125, 1.0, 0.8438, 1.0, 0.8438, 1.0, 0.8125, 1.0, 0.375, 1.0, 0.4062, 1.0, 0.4062, 1.0, 0.375, 1.0, 0.7812, 1.0, 0.8125, 1.0, 0.8125, 1.0, 0.7812, 1.0, 0.3438, 1.0, 0.375, 1.0, 0.375, 1.0, 0.3438, 1.0, 0.75, 1.0, 0.7812, 1.0, 0.7812, 1.0, 0.75, 1.0, 0.3125, 1.0, 0.3438, 1.0, 0.3438, 1.0, 0.3125, 1.0, 0.7188, 1.0, 0.75, 1.0, 0.75, 1.0, 0.7188, 1.0, 0.2812, 1.0, 0.3125, 1.0, 0.3125, 1.0, 0.2812, 1.0, 0.6875, 1.0, 0.7188, 1.0, 0.7188, 1.0, 0.6875, 1.0, 0.25, 1.0, 0.2812, 1.0, 0.2812, 1.0, 0.25, 1.0, 0.6562, 1.0, 0.6875, 1.0, 0.6875, 1.0, 0.6562, 1.0, 0.2188, 1.0, 0.25, 1.0, 0.25, 1.0, 0.2188, 1.0, 0.625, 1.0, 0.6562, 1.0, 0.6562, 1.0, 0.625, 1.0, 0.1875, 1.0, 0.2188, 1.0, 0.2188, 1.0, 0.1875, 1.0, 0.5938, 1.0, 0.625, 1.0, 0.625, 1.0, 0.5938, 1.0, 0.1562, 1.0, 0.1875, 1.0, 0.1875, 1.0, 0.1562, 1.0, 0.5625, 1.0, 0.5938, 1.0, 0.5938, 1.0, 0.5625, 1.0, 0.9688, 1.0, 1.0, 1.0, 1.0, 1.0, 0.9688, 1.0, 0.125, 1.0, 0.1562, 1.0, 0.1562, 1.0, 0.125, 1.0, 0.3438, 1.0, 0.375, 1.0, 0.375, 1.0, 0.3438, 1.0, 0.8438, 1.0, 0.875, 1.0, 0.875, 1.0, 0.8438, 1.0, 0.0, 1.0, 0.03125, 1.0, 0.03125, 1.0, 0.0, 1.0, 0.4062, 1.0, 0.4375, 1.0, 0.4375, 1.0, 0.4062, 1.0, 0.8125, 1.0, 0.8438, 1.0, 0.8438, 1.0, 0.8125, 1.0, 0.375, 1.0, 0.4062, 1.0, 0.4062, 1.0, 0.375, 1.0, 0.7812, 1.0, 0.8125, 1.0, 0.8125, 1.0, 0.7812, 1.0, 0.3438, 1.0, 0.375, 1.0, 0.375, 1.0, 0.3438, 1.0, 0.75, 1.0, 0.7812, 1.0, 0.7812, 1.0, 0.75, 1.0, 0.3125, 1.0, 0.3438, 1.0, 0.3438, 1.0, 0.3125, 1.0, 0.7188, 1.0, 0.75, 1.0, 0.75, 1.0, 0.7188, 1.0, 0.2812, 1.0, 0.3125, 1.0, 0.3125, 1.0, 0.2812, 1.0, 0.6875, 1.0, 0.7188, 1.0, 0.7188, 1.0, 0.6875, 1.0, 0.25, 1.0, 0.2812, 1.0, 0.2812, 1.0, 0.25, 1.0, 0.6562, 1.0, 0.6875, 1.0, 0.6875, 1.0, 0.6562, 1.0, 0.2188, 1.0, 0.25, 1.0, 0.25, 1.0, 0.2188, 1.0, 0.625, 1.0, 0.6562, 1.0, 0.6562, 1.0, 0.625, 1.0, 0.1875, 1.0, 0.2188, 1.0, 0.2188, 1.0, 0.1875, 1.0, 0.5938, 1.0, 0.625, 1.0, 0.625, 1.0, 0.5938, 1.0, 0.1562, 1.0, 0.1875, 1.0, 0.1875, 1.0, 0.1562, 1.0, 0.5625, 1.0, 0.5938, 1.0, 0.5938, 1.0, 0.5625, 1.0, 0.9688, 1.0, 1.0, 1.0, 1.0, 1.0, 0.9688, 1.0, 0.125, 1.0, 0.1562, 1.0, 0.1562, 1.0, 0.125, 1.0, 0.5312, 1.0, 0.5625, 1.0, 0.5625, 1.0, 0.5312, 1.0, 0.9375, 1.0, 0.9688, 1.0, 0.9688, 1.0, 0.9375, 1.0, 0.09375, 1.0, 0.125, 1.0, 0.125, 1.0, 0.09375, 1.0, 0.5, 1.0, 0.5312, 1.0, 0.5312, 1.0, 0.5, 1.0, 0.9062, 1.0, 0.9375, 1.0, 0.9375, 1.0, 0.9062, 1.0, 0.0625, 1.0, 0.09375, 1.0, 0.09375, 1.0, 0.0625, 1.0, 0.4688, 1.0, 0.5, 1.0, 0.5, 1.0, 0.4688, 1.0, 0.875, 1.0, 0.9062, 1.0, 0.9062, 1.0, 0.875, 1.0, 0.03125, 1.0, 0.0625, 1.0, 0.0625, 1.0, 0.03125, 1.0, 0.25, 1.0, 0.2812, 1.0, 0.2812, 1.0, 0.25, 1.0, 0.75, 1.0, 0.7812, 1.0, 0.7812, 1.0, 0.75, 1.0, 0.3125, 1.0, 0.3438, 1.0, 0.3438, 1.0, 0.3125, 1.0, 0.7188, 1.0, 0.75, 1.0, 0.75, 1.0, 0.7188, 1.0, 0.2812, 1.0, 0.3125, 1.0, 0.3125, 1.0, 0.2812, 1.0, 0.6875, 1.0, 0.7188, 1.0, 0.7188, 1.0, 0.6875, 1.0, 0.25, 1.0, 0.2812, 1.0, 0.2812, 1.0, 0.25, 1.0, 0.6562, 1.0, 0.6875, 1.0, 0.6875, 1.0, 0.6562, 1.0, 0.2188, 1.0, 0.25, 1.0, 0.25, 1.0, 0.2188, 1.0, 0.625, 1.0, 0.6562, 1.0, 0.6562, 1.0, 0.625, 1.0, 0.1875, 1.0, 0.2188, 1.0, 0.2188, 1.0, 0.1875, 1.0, 0.5938, 1.0, 0.625, 1.0, 0.625, 1.0, 0.5938, 1.0, 0.1562, 1.0, 0.1875, 1.0, 0.1875, 1.0, 0.1562, 1.0, 0.5625, 1.0, 0.5938, 1.0, 0.5938, 1.0, 0.5625, 1.0, 0.9688, 1.0, 1.0, 1.0, 1.0, 1.0, 0.9688, 1.0, 0.125, 1.0, 0.1562, 1.0, 0.1562, 1.0, 0.125, 1.0, 0.5312, 1.0, 0.5625, 1.0, 0.5625, 1.0, 0.5312, 1.0, 0.9375, 1.0, 0.9688, 1.0, 0.9688, 1.0, 0.9375, 1.0, 0.09375, 1.0, 0.125, 1.0, 0.125, 1.0, 0.09375, 1.0, 0.5, 1.0, 0.5312, 1.0, 0.5312, 1.0, 0.5, 1.0, 0.9062, 1.0, 0.9375, 1.0, 0.9375, 1.0, 0.9062, 1.0, 0.0625, 1.0, 0.09375, 1.0, 0.09375, 1.0, 0.0625, 1.0, 0.4688, 1.0, 0.5, 1.0, 0.5, 1.0, 0.4688, 1.0, 0.875, 1.0, 0.9062, 1.0, 0.9062, 1.0, 0.875, 1.0, 0.03125, 1.0, 0.0625, 1.0, 0.0625, 1.0, 0.03125, 1.0, 0.4375, 1.0, 0.4688, 1.0, 0.4688, 1.0, 0.4375, 1.0, 0.8438, 1.0, 0.875, 1.0, 0.875, 1.0, 0.8438, 1.0, 0.0, 1.0, 0.03125, 1.0, 0.03125, 1.0, 0.0, 1.0, 0.4062, 1.0, 0.4375, 1.0, 0.4375, 1.0, 0.4062, 1.0, 0.8125, 1.0, 0.8438, 1.0, 0.8438, 1.0, 0.8125, 1.0, 0.375, 1.0, 0.4062, 1.0, 0.4062, 1.0, 0.375, 1.0, 0.7812, 1.0, 0.8125, 1.0, 0.8125, 1.0, 0.7812, 1.0, 0.2502, 0.2508, 0.25, 0.2508, 0.2498, 0.2508, 0.2497, 0.2507, 0.2496, 0.2507, 0.2494, 0.2506, 0.2493, 0.2504, 0.2493, 0.2503, 0.2492, 0.2502, 0.2492, 0.25, 0.2492, 0.2498, 0.2493, 0.2497, 0.2493, 0.2496, 0.2494, 0.2494, 0.2496, 0.2493, 0.2497, 0.2493, 0.2498, 0.2492, 0.25, 0.2492, 0.2502, 0.2492, 0.2503, 0.2493, 0.2504, 0.2493, 0.2506, 0.2494, 0.2507, 0.2496, 0.2507, 0.2497, 0.2508, 0.2498, 0.2508, 0.25, 0.2508, 0.2502, 0.2507, 0.2503, 0.2507, 0.2504, 0.2506, 0.2506, 0.2504, 0.2507, 0.2503, 0.2507, 0.6562, 1.0, 0.6875, 1.0, 0.6875, 1.0, 0.6562, 1.0, 0.2188, 1.0, 0.25, 1.0, 0.25, 1.0, 0.2188, 1.0, 0.625, 1.0, 0.6562, 1.0, 0.6562, 1.0, 0.625, 1.0, 0.1875, 1.0, 0.2188, 1.0, 0.2188, 1.0, 0.1875, 1.0, 0.5938, 1.0, 0.625, 1.0, 0.625, 1.0, 0.5938, 1.0, 0.1562, 1.0, 0.1875, 1.0, 0.1875, 1.0, 0.1562, 1.0, 0.5625, 1.0, 0.5938, 1.0, 0.5938, 1.0, 0.5625, 1.0, 0.9688, 1.0, 1.0, 1.0, 1.0, 1.0, 0.9688, 1.0, 0.125, 1.0, 0.1562, 1.0, 0.1562, 1.0, 0.125, 1.0, 0.5312, 1.0, 0.5625, 1.0, 0.5625, 1.0, 0.5312, 1.0, 0.9375, 1.0, 0.9688, 1.0, 0.9688, 1.0, 0.9375, 1.0, 0.09375, 1.0, 0.125, 1.0, 0.125, 1.0, 0.09375, 1.0, 0.5, 1.0, 0.5312, 1.0, 0.5312, 1.0, 0.5, 1.0, 0.9062, 1.0, 0.9375, 1.0, 0.9375, 1.0, 0.9062, 1.0, 0.0625, 1.0, 0.09375, 1.0, 0.09375, 1.0, 0.0625, 1.0, 0.4688, 1.0, 0.5, 1.0, 0.5, 1.0, 0.4688, 1.0, 0.875, 1.0, 0.9062, 1.0, 0.9062, 1.0, 0.875, 1.0, 0.03125, 1.0, 0.0625, 1.0, 0.0625, 1.0, 0.03125, 1.0, 0.4375, 1.0, 0.4688, 1.0, 0.4688, 1.0, 0.4375, 1.0, 0.8438, 1.0, 0.875, 1.0, 0.875, 1.0, 0.8438, 1.0, 0.0, 1.0, 0.03125, 1.0, 0.03125, 1.0, 0.0, 1.0, 0.4062, 1.0, 0.4375, 1.0, 0.4375, 1.0, 0.4062, 1.0, 0.8125, 1.0, 0.8438, 1.0, 0.8438, 1.0, 0.8125, 1.0, 0.375, 1.0, 0.4062, 1.0, 0.4062, 1.0, 0.375, 1.0, 0.7812, 1.0, 0.8125, 1.0, 0.8125, 1.0, 0.7812, 1.0, 0.3438, 1.0, 0.375, 1.0, 0.375, 1.0, 0.3438, 1.0, 0.75, 1.0, 0.7812, 1.0, 0.7812, 1.0, 0.75, 1.0, 0.3125, 1.0, 0.3438, 1.0, 0.3438, 1.0, 0.3125, 1.0, 0.7188, 1.0, 0.75, 1.0, 0.75, 1.0, 0.7188, 1.0, 0.2812, 1.0, 0.3125, 1.0, 0.3125, 1.0, 0.2812, 1.0, 0.6875, 1.0, 0.7188, 1.0, 0.7188, 1.0, 0.6875, 1.0, 0.25, 0.2508, 0.2502, 0.2508, 0.2968, 0.4854, 0.25, 0.49, 0.2502, 0.2508, 0.2503, 0.2507, 0.3418, 0.4717, 0.2968, 0.4854, 0.2503, 0.2507, 0.2504, 0.2507, 0.3833, 0.4496, 0.3418, 0.4717, 0.2504, 0.2507, 0.2506, 0.2506, 0.4197, 0.4197, 0.3833, 0.4496, 0.2506, 0.2506, 0.2507, 0.2504, 0.4496, 0.3833, 0.4197, 0.4197, 0.2507, 0.2504, 0.2507, 0.2503, 0.4717, 0.3418, 0.4496, 0.3833, 0.2507, 0.2503, 0.2508, 0.2502, 0.4854, 0.2968, 0.4717, 0.3418, 0.2508, 0.2502, 0.2508, 0.25, 0.49, 0.25, 0.4854, 0.2968, 0.2508, 0.25, 0.2508, 0.2498, 0.4854, 0.2032, 0.49, 0.25, 0.2508, 0.2498, 0.2507, 0.2497, 0.4717, 0.1582, 0.4854, 0.2032, 0.2507, 0.2497, 0.2507, 0.2496, 0.4496, 0.1167, 0.4717, 0.1582, 0.2507, 0.2496, 0.2506, 0.2494, 0.4197, 0.08029, 0.4496, 0.1167, 0.2506, 0.2494, 0.2504, 0.2493, 0.3833, 0.05045, 0.4197, 0.08029, 0.2504, 0.2493, 0.2503, 0.2493, 0.3418, 0.02827, 0.3833, 0.05045, 0.2503, 0.2493, 0.2502, 0.2492, 0.2968, 0.01461, 0.3418, 0.02827, 0.2502, 0.2492, 0.25, 0.2492, 0.25, 0.01, 0.2968, 0.01461, 0.25, 0.2492, 0.2498, 0.2492, 0.2032, 0.01461, 0.25, 0.01, 0.2498, 0.2492, 0.2497, 0.2493, 0.1582, 0.02827, 0.2032, 0.01461, 0.2497, 0.2493, 0.2496, 0.2493, 0.1167, 0.05045, 0.1582, 0.02827, 0.2496, 0.2493, 0.2494, 0.2494, 0.08029, 0.08029, 0.1167, 0.05045, 0.2494, 0.2494, 0.2493, 0.2496, 0.05045, 0.1167, 0.08029, 0.08029, 0.2493, 0.2496, 0.2493, 0.2497, 0.02827, 0.1582, 0.05045, 0.1167, 0.2493, 0.2497, 0.2492, 0.2498, 0.01461, 0.2032, 0.02827, 0.1582, 0.2492, 0.2498, 0.2492, 0.25, 0.01, 0.25, 0.01461, 0.2032, 0.2492, 0.25, 0.2492, 0.2502, 0.01461, 0.2968, 0.01, 0.25, 0.2492, 0.2502, 0.2493, 0.2503, 0.02827, 0.3418, 0.01461, 0.2968, 0.2493, 0.2503, 0.2493, 0.2504, 0.05045, 0.3833, 0.02827, 0.3418, 0.2493, 0.2504, 0.2494, 0.2506, 0.08029, 0.4197, 0.05045, 0.3833, 0.2494, 0.2506, 0.2496, 0.2507, 0.1167, 0.4496, 0.08029, 0.4197, 0.2496, 0.2507, 0.2497, 0.2507, 0.1582, 0.4717, 0.1167, 0.4496, 0.2497, 0.2507, 0.2498, 0.2508, 0.2032, 0.4854, 0.1582, 0.4717, 0.2498, 0.2508, 0.25, 0.2508, 0.25, 0.49, 0.2032, 0.4854, 0.7076, 0.463, 0.75, 0.4672, 0.75, 0.4672, 0.7076, 0.463, 0.6562, 0.5, 0.625, 0.5, 0.625, 0.5, 0.6562, 0.5, 0.375, 0.5, 0.3438, 0.5, 0.3438, 0.5, 0.375, 0.5, 0.09375, 0.5, 0.0625, 0.5, 0.0625, 0.5, 0.09375, 0.5, 0.7812, 0.5, 0.75, 0.5, 0.75, 0.5, 0.7812, 0.5, 0.5, 0.5, 0.4688, 0.5, 0.4688, 0.5, 0.5, 0.5, 0.2188, 0.5, 0.1875, 0.5, 0.1875, 0.5, 0.2188, 0.5, 0.9062, 0.5, 0.875, 0.5, 0.875, 0.5, 0.9062, 0.5, 0.625, 0.5, 0.5938, 0.5, 0.5938, 0.5, 0.625, 0.5, 0.3438, 0.5, 0.3125, 0.5, 0.3125, 0.5, 0.3438, 0.5, 0.0625, 0.5, 0.03125, 0.5, 0.03125, 0.5, 0.0625, 0.5, 0.75, 0.5, 0.7188, 0.5, 0.7188, 0.5, 0.75, 0.5, 0.4688, 0.5, 0.4375, 0.5, 0.4375, 0.5, 0.4688, 0.5, 0.1875, 0.5, 0.1562, 0.5, 0.1562, 0.5, 0.1875, 0.5, 0.875, 0.5, 0.8438, 0.5, 0.8438, 0.5, 0.875, 0.5, 0.5938, 0.5, 0.5625, 0.5, 0.5625, 0.5, 0.5938, 0.5, 0.3125, 0.5, 0.2812, 0.5, 0.2812, 0.5, 0.3125, 0.5, 1.0, 0.5, 0.9688, 0.5, 0.9688, 0.5, 1.0, 0.5, 0.03125, 0.5, 0.0, 0.5, 0.0, 0.5, 0.03125, 0.5, 0.7188, 0.5, 0.6875, 0.5, 0.6875, 0.5, 0.7188, 0.5, 0.4375, 0.5, 0.4062, 0.5, 0.4062, 0.5, 0.4375, 0.5, 0.1562, 0.5, 0.125, 0.5, 0.125, 0.5, 0.1562, 0.5, 0.8438, 0.5, 0.8125, 0.5, 0.8125, 0.5, 0.8438, 0.5, 0.5625, 0.5, 0.5312, 0.5, 0.5312, 0.5, 0.5625, 0.5, 0.2812, 0.5, 0.25, 0.5, 0.25, 0.5, 0.2812, 0.5, 0.9688, 0.5, 0.9375, 0.5, 0.9375, 0.5, 0.9688, 0.5, 0.6875, 0.5, 0.6562, 0.5, 0.6562, 0.5, 0.6875, 0.5, 0.4062, 0.5, 0.375, 0.5, 0.375, 0.5, 0.4062, 0.5, 0.125, 0.5, 0.09375, 0.5, 0.09375, 0.5, 0.125, 0.5, 0.8125, 0.5, 0.7812, 0.5, 0.7812, 0.5, 0.8125, 0.5, 0.5312, 0.5, 0.5, 0.5, 0.5, 0.5, 0.5312, 0.5, 0.25, 0.5, 0.2188, 0.5, 0.2188, 0.5, 0.25, 0.5, 0.7924, 0.463, 0.75, 0.4672, 0.75, 0.49, 0.7968, 0.4854, 0.8331, 0.4506, 0.7924, 0.463, 0.7968, 0.4854, 0.8418, 0.4717, 0.8706, 0.4306, 0.8331, 0.4506, 0.8418, 0.4717, 0.8833, 0.4496, 0.9036, 0.4036, 0.8706, 0.4306, 0.8833, 0.4496, 0.9197, 0.4197, 0.9306, 0.3706, 0.9036, 0.4036, 0.9197, 0.4197, 0.9496, 0.3833, 0.9506, 0.3331, 0.9306, 0.3706, 0.9496, 0.3833, 0.9717, 0.3418, 0.963, 0.2924, 0.9506, 0.3331, 0.9717, 0.3418, 0.9854, 0.2968, 0.9672, 0.25, 0.963, 0.2924, 0.9854, 0.2968, 0.99, 0.25, 0.963, 0.2076, 0.9672, 0.25, 0.99, 0.25, 0.9854, 0.2032, 0.9506, 0.1669, 0.963, 0.2076, 0.9854, 0.2032, 0.9717, 0.1582, 0.9306, 0.1294, 0.9506, 0.1669, 0.9717, 0.1582, 0.9496, 0.1167, 0.9036, 0.09644, 0.9306, 0.1294, 0.9496, 0.1167, 0.9197, 0.08029, 0.8706, 0.06944, 0.9036, 0.09644, 0.9197, 0.08029, 0.8833, 0.05045, 0.8331, 0.04937, 0.8706, 0.06944, 0.8833, 0.05045, 0.8418, 0.02827, 0.7924, 0.03701, 0.8331, 0.04937, 0.8418, 0.02827, 0.7968, 0.01461, 0.75, 0.03284, 0.7924, 0.03701, 0.7968, 0.01461, 0.75, 0.01, 0.7076, 0.03701, 0.75, 0.03284, 0.75, 0.01, 0.7032, 0.01461, 0.6669, 0.04937, 0.7076, 0.03701, 0.7032, 0.01461, 0.6582, 0.02827, 0.6294, 0.06944, 0.6669, 0.04937, 0.6582, 0.02827, 0.6167, 0.05045, 0.5964, 0.09644, 0.6294, 0.06944, 0.6167, 0.05045, 0.5803, 0.08029, 0.5694, 0.1294, 0.5964, 0.09644, 0.5803, 0.08029, 0.5504, 0.1167, 0.5494, 0.1669, 0.5694, 0.1294, 0.5504, 0.1167, 0.5283, 0.1582, 0.537, 0.2076, 0.5494, 0.1669, 0.5283, 0.1582, 0.5146, 0.2032, 0.5328, 0.25, 0.537, 0.2076, 0.5146, 0.2032, 0.51, 0.25, 0.537, 0.2924, 0.5328, 0.25, 0.51, 0.25, 0.5146, 0.2968, 0.5494, 0.3331, 0.537, 0.2924, 0.5146, 0.2968, 0.5283, 0.3418, 0.5694, 0.3706, 0.5494, 0.3331, 0.5283, 0.3418, 0.5504, 0.3833, 0.5964, 0.4036, 0.5694, 0.3706, 0.5504, 0.3833, 0.5803, 0.4197, 0.6294, 0.4306, 0.5964, 0.4036, 0.5803, 0.4197, 0.6167, 0.4496, 0.6669, 0.4506, 0.6294, 0.4306, 0.6167, 0.4496, 0.6582, 0.4717, 0.7076, 0.463, 0.6669, 0.4506, 0.6582, 0.4717, 0.7032, 0.4854, 0.75, 0.4672, 0.7076, 0.463, 0.7032, 0.4854, 0.75, 0.49, 0.75, 0.2475, 0.7495, 0.2476, 0.7491, 0.2477, 0.7486, 0.2479, 0.7482, 0.2482, 0.7479, 0.2486, 0.7477, 0.2491, 0.7476, 0.2495, 0.7475, 0.25, 0.7476, 0.2505, 0.7477, 0.2509, 0.7479, 0.2514, 0.7482, 0.2518, 0.7486, 0.2521, 0.7491, 0.2523, 0.7495, 0.2524, 0.75, 0.2525, 0.7505, 0.2524, 0.7509, 0.2523, 0.7514, 0.2521, 0.7518, 0.2518, 0.7521, 0.2514, 0.7523, 0.2509, 0.7524, 0.2505, 0.7525, 0.25, 0.7524, 0.2495, 0.7523, 0.2491, 0.7521, 0.2486, 0.7518, 0.2482, 0.7514, 0.2479, 0.7509, 0.2477, 0.7505, 0.2476, 0.6669, 0.04937, 0.6294, 0.06944, 0.6294, 0.06944, 0.6669, 0.04937, 0.9306, 0.3706, 0.9506, 0.3331, 0.9506, 0.3331, 0.9306, 0.3706, 0.6294, 0.06944, 0.5964, 0.09644, 0.5964, 0.09644, 0.6294, 0.06944, 0.9506, 0.3331, 0.963, 0.2924, 0.963, 0.2924, 0.9506, 0.3331, 0.5964, 0.09644, 0.5694, 0.1294, 0.5694, 0.1294, 0.5964, 0.09644, 0.963, 0.2924, 0.9672, 0.25, 0.9672, 0.25, 0.963, 0.2924, 0.5694, 0.1294, 0.5494, 0.1669, 0.5494, 0.1669, 0.5694, 0.1294, 0.9672, 0.25, 0.963, 0.2076, 0.963, 0.2076, 0.9672, 0.25, 0.5494, 0.1669, 0.537, 0.2076, 0.537, 0.2076, 0.5494, 0.1669, 0.963, 0.2076, 0.9506, 0.1669, 0.9506, 0.1669, 0.963, 0.2076, 0.537, 0.2076, 0.5328, 0.25, 0.5328, 0.25, 0.537, 0.2076, 0.9506, 0.1669, 0.9306, 0.1294, 0.9306, 0.1294, 0.9506, 0.1669, 0.5328, 0.25, 0.537, 0.2924, 0.537, 0.2924, 0.5328, 0.25, 0.9306, 0.1294, 0.9036, 0.09644, 0.9036, 0.09644, 0.9306, 0.1294, 0.537, 0.2924, 0.5494, 0.3331, 0.5494, 0.3331, 0.537, 0.2924, 0.9036, 0.09644, 0.8706, 0.06944, 0.8706, 0.06944, 0.9036, 0.09644, 0.5494, 0.3331, 0.5694, 0.3706, 0.5694, 0.3706, 0.5494, 0.3331, 0.8706, 0.06944, 0.8331, 0.04937, 0.8331, 0.04937, 0.8706, 0.06944, 0.75, 0.4672, 0.7924, 0.463, 0.7924, 0.463, 0.75, 0.4672, 0.5694, 0.3706, 0.5964, 0.4036, 0.5964, 0.4036, 0.5694, 0.3706, 0.8331, 0.04937, 0.7924, 0.03701, 0.7924, 0.03701, 0.8331, 0.04937, 0.7924, 0.463, 0.8331, 0.4506, 0.8331, 0.4506, 0.7924, 0.463, 0.5964, 0.4036, 0.6294, 0.4306, 0.6294, 0.4306, 0.5964, 0.4036, 0.7924, 0.03701, 0.75, 0.03284, 0.75, 0.03284, 0.7924, 0.03701, 0.8331, 0.4506, 0.8706, 0.4306, 0.8706, 0.4306, 0.8331, 0.4506, 0.6294, 0.4306, 0.6669, 0.4506, 0.6669, 0.4506, 0.6294, 0.4306, 0.75, 0.03284, 0.7076, 0.03701, 0.7076, 0.03701, 0.75, 0.03284, 0.8706, 0.4306, 0.9036, 0.4036, 0.9036, 0.4036, 0.8706, 0.4306, 0.6669, 0.4506, 0.7076, 0.463, 0.7076, 0.463, 0.6669, 0.4506, 0.7076, 0.03701, 0.6669, 0.04937, 0.6669, 0.04937, 0.7076, 0.03701, 0.9036, 0.4036, 0.9306, 0.3706, 0.9306, 0.3706, 0.9036, 0.4036, 0.7495, 0.2476, 0.75, 0.2475, 0.75, 0.4672, 0.7924, 0.463, 0.7491, 0.2477, 0.7495, 0.2476, 0.7924, 0.463, 0.8331, 0.4506, 0.7486, 0.2479, 0.7491, 0.2477, 0.8331, 0.4506, 0.8706, 0.4306, 0.7482, 0.2482, 0.7486, 0.2479, 0.8706, 0.4306, 0.9036, 0.4036, 0.7479, 0.2486, 0.7482, 0.2482, 0.9036, 0.4036, 0.9306, 0.3706, 0.7477, 0.2491, 0.7479, 0.2486, 0.9306, 0.3706, 0.9506, 0.3331, 0.7476, 0.2495, 0.7477, 0.2491, 0.9506, 0.3331, 0.963, 0.2924, 0.7475, 0.25, 0.7476, 0.2495, 0.963, 0.2924, 0.9672, 0.25, 0.7476, 0.2505, 0.7475, 0.25, 0.9672, 0.25, 0.963, 0.2076, 0.7477, 0.2509, 0.7476, 0.2505, 0.963, 0.2076, 0.9506, 0.1669, 0.7479, 0.2514, 0.7477, 0.2509, 0.9506, 0.1669, 0.9306, 0.1294, 0.7482, 0.2518, 0.7479, 0.2514, 0.9306, 0.1294, 0.9036, 0.09644, 0.7486, 0.2521, 0.7482, 0.2518, 0.9036, 0.09644, 0.8706, 0.06944, 0.7491, 0.2523, 0.7486, 0.2521, 0.8706, 0.06944, 0.8331, 0.04937, 0.7495, 0.2524, 0.7491, 0.2523, 0.8331, 0.04937, 0.7924, 0.03701, 0.75, 0.2525, 0.7495, 0.2524, 0.7924, 0.03701, 0.75, 0.03284, 0.7505, 0.2524, 0.75, 0.2525, 0.75, 0.03284, 0.7076, 0.03701, 0.7509, 0.2523, 0.7505, 0.2524, 0.7076, 0.03701, 0.6669, 0.04937, 0.7514, 0.2521, 0.7509, 0.2523, 0.6669, 0.04937, 0.6294, 0.06944, 0.7518, 0.2518, 0.7514, 0.2521, 0.6294, 0.06944, 0.5964, 0.09644, 0.7521, 0.2514, 0.7518, 0.2518, 0.5964, 0.09644, 0.5694, 0.1294, 0.7523, 0.2509, 0.7521, 0.2514, 0.5694, 0.1294, 0.5494, 0.1669, 0.7524, 0.2505, 0.7523, 0.2509, 0.5494, 0.1669, 0.537, 0.2076, 0.7525, 0.25, 0.7524, 0.2505, 0.537, 0.2076, 0.5328, 0.25, 0.7524, 0.2495, 0.7525, 0.25, 0.5328, 0.25, 0.537, 0.2924, 0.7523, 0.2491, 0.7524, 0.2495, 0.537, 0.2924, 0.5494, 0.3331, 0.7521, 0.2486, 0.7523, 0.2491, 0.5494, 0.3331, 0.5694, 0.3706, 0.7518, 0.2482, 0.7521, 0.2486, 0.5694, 0.3706, 0.5964, 0.4036, 0.7514, 0.2479, 0.7518, 0.2482, 0.5964, 0.4036, 0.6294, 0.4306, 0.7509, 0.2477, 0.7514, 0.2479, 0.6294, 0.4306, 0.6669, 0.4506, 0.7505, 0.2476, 0.7509, 0.2477, 0.6669, 0.4506, 0.7076, 0.463, 0.75, 0.2475, 0.7505, 0.2476, 0.7076, 0.463, 0.75, 0.4672, 0.03125, 0.2089, 0.03323, 0.7559, 0.001984, 0.7559, 0.0, 0.2089, 0.0625, 0.2089, 0.06448, 0.7559, 0.03323, 0.7559, 0.03125, 0.2089, 0.09375, 0.2089, 0.09573, 0.7559, 0.06448, 0.7559, 0.0625, 0.2089, 0.125, 0.2089, 0.127, 0.7559, 0.09573, 0.7559, 0.09375, 0.2089, 0.1562, 0.2089, 0.1582, 0.7559, 0.127, 0.7559, 0.125, 0.2089, 0.1875, 0.2089, 0.1895, 0.7559, 0.1582, 0.7559, 0.1562, 0.2089, 0.2188, 0.2089, 0.2207, 0.7559, 0.1895, 0.7559, 0.1875, 0.2089, 0.25, 0.2089, 0.252, 0.7559, 0.2207, 0.7559, 0.2188, 0.2089, 0.2812, 0.2089, 0.2832, 0.7559, 0.252, 0.7559, 0.25, 0.2089, 0.3125, 0.2089, 0.3145, 0.7559, 0.2832, 0.7559, 0.2812, 0.2089, 0.3438, 0.2089, 0.3457, 0.7559, 0.3145, 0.7559, 0.3125, 0.2089, 0.375, 0.2089, 0.377, 0.7559, 0.3457, 0.7559, 0.3438, 0.2089, 0.4062, 0.2089, 0.4082, 0.7559, 0.377, 0.7559, 0.375, 0.2089, 0.4375, 0.2089, 0.4395, 0.7559, 0.4082, 0.7559, 0.4062, 0.2089, 0.4688, 0.2089, 0.4707, 0.7559, 0.4395, 0.7559, 0.4375, 0.2089, 0.5, 0.2089, 0.502, 0.7559, 0.4707, 0.7559, 0.4688, 0.2089, 0.5312, 0.2089, 0.5332, 0.7559, 0.502, 0.7559, 0.5, 0.2089, 0.5625, 0.2089, 0.5645, 0.7559, 0.5332, 0.7559, 0.5312, 0.2089, 0.5938, 0.2089, 0.5957, 0.7559, 0.5645, 0.7559, 0.5625, 0.2089, 0.625, 0.2089, 0.627, 0.7559, 0.5957, 0.7559, 0.5938, 0.2089, 0.6562, 0.2089, 0.6582, 0.7559, 0.627, 0.7559, 0.625, 0.2089, 0.6875, 0.2089, 0.6895, 0.7559, 0.6582, 0.7559, 0.6562, 0.2089, 0.7188, 0.2089, 0.7207, 0.7559, 0.6895, 0.7559, 0.6875, 0.2089, 0.75, 0.2089, 0.752, 0.7559, 0.7207, 0.7559, 0.7188, 0.2089, 0.7812, 0.2089, 0.7832, 0.7559, 0.752, 0.7559, 0.75, 0.2089, 0.8125, 0.2089, 0.8145, 0.7559, 0.7832, 0.7559, 0.7812, 0.2089, 0.8438, 0.2089, 0.8457, 0.7559, 0.8145, 0.7559, 0.8125, 0.2089, 0.875, 0.2089, 0.877, 0.7559, 0.8457, 0.7559, 0.8438, 0.2089, 0.9062, 0.2089, 0.9082, 0.7559, 0.877, 0.7559, 0.875, 0.2089, 0.9375, 0.2089, 0.9395, 0.7559, 0.9082, 0.7559, 0.9062, 0.2089, 0.9688, 0.2089, 0.9707, 0.7559, 0.9395, 0.7559, 0.9375, 0.2089, 1.0, 0.2089, 1.002, 0.7559, 0.9707, 0.7559, 0.9688, 0.2089, 1.0, 0.5, 1.0, 0.5145, 0.9688, 0.5145, 0.9688, 0.5, 0.9688, 0.5, 0.9688, 0.5145, 0.9375, 0.5145, 0.9375, 0.5, 0.9375, 0.5, 0.9375, 0.5145, 0.9062, 0.5145, 0.9062, 0.5, 0.9062, 0.5, 0.9062, 0.5145, 0.875, 0.5145, 0.875, 0.5, 0.875, 0.5, 0.875, 0.5145, 0.8438, 0.5145, 0.8438, 0.5, 0.8438, 0.5, 0.8438, 0.5145, 0.8125, 0.5145, 0.8125, 0.5, 0.8125, 0.5, 0.8125, 0.5145, 0.7812, 0.5145, 0.7812, 0.5, 0.7812, 0.5, 0.7812, 0.5145, 0.75, 0.5145, 0.75, 0.5, 0.75, 0.5, 0.75, 0.5145, 0.7188, 0.5145, 0.7188, 0.5, 0.7188, 0.5, 0.7188, 0.5145, 0.6875, 0.5145, 0.6875, 0.5, 0.6875, 0.5, 0.6875, 0.5145, 0.6562, 0.5145, 0.6562, 0.5, 0.6562, 0.5, 0.6562, 0.5145, 0.625, 0.5145, 0.625, 0.5, 0.625, 0.5, 0.625, 0.5145, 0.5938, 0.5145, 0.5938, 0.5, 0.5938, 0.5, 0.5938, 0.5145, 0.5625, 0.5145, 0.5625, 0.5, 0.5625, 0.5, 0.5625, 0.5145, 0.5312, 0.5145, 0.5312, 0.5, 0.5312, 0.5, 0.5312, 0.5145, 0.5, 0.5145, 0.5, 0.5, 0.5, 0.5, 0.5, 0.5145, 0.4688, 0.5145, 0.4688, 0.5, 0.4688, 0.5, 0.4688, 0.5145, 0.4375, 0.5145, 0.4375, 0.5, 0.4375, 0.5, 0.4375, 0.5145, 0.4062, 0.5145, 0.4062, 0.5, 0.4062, 0.5, 0.4062, 0.5145, 0.375, 0.5145, 0.375, 0.5, 0.375, 0.5, 0.375, 0.5145, 0.3438, 0.5145, 0.3438, 0.5, 0.3438, 0.5, 0.3438, 0.5145, 0.3125, 0.5145, 0.3125, 0.5, 0.3125, 0.5, 0.3125, 0.5145, 0.2812, 0.5145, 0.2812, 0.5, 0.2812, 0.5, 0.2812, 0.5145, 0.25, 0.5145, 0.25, 0.5, 0.25, 0.5, 0.25, 0.5145, 0.2188, 0.5145, 0.2188, 0.5, 0.2188, 0.5, 0.2188, 0.5145, 0.1875, 0.5145, 0.1875, 0.5, 0.1875, 0.5, 0.1875, 0.5145, 0.1562, 0.5145, 0.1562, 0.5, 0.1562, 0.5, 0.1562, 0.5145, 0.125, 0.5145, 0.125, 0.5, 0.125, 0.5, 0.125, 0.5145, 0.09375, 0.5145, 0.09375, 0.5, 0.09375, 0.5, 0.09375, 0.5145, 0.0625, 0.5145, 0.0625, 0.5, 0.0625, 0.5, 0.0625, 0.5145, 0.03125, 0.5145, 0.03125, 0.5, 0.03125, 0.5, 0.03125, 0.5145, 0.0, 0.5145, 0.0, 0.5])
me_cylinder.materials.append(mat_costa_main)
me_cylinder.use_remesh_fix_poles = True
me_cylinder.use_remesh_preserve_attributes = False
me_cylinder.use_mirror_vertex_groups = False
me_cylinder.update()

# ---- objects
ob_light = bpy.data.objects.new('Light', light_light)
ob_camera = bpy.data.objects.new('Camera', cam_camera)
ob_costa_main = bpy.data.objects.new('Costa_Main', me_costa_main)
ob_cylinder = bpy.data.objects.new('Cylinder', me_cylinder)

# ---- transforms, parenting, visibility, modifiers, constraints
ob_light.location = (4.076, 1.005, 5.904)
ob_light.rotation_euler = (0.6503, 0.05522, 1.866)
ob_light.lock_rotations_4d = False
ob_light.empty_display_type = 'ARROWS'
ob_light.color = (0.0, 0.0, 0.0, 0.0)
ob_light.lineart.crease_threshold = 0.0
ob_camera.location = (7.359, -6.926, 4.958)
ob_camera.rotation_euler = (1.109, 0.0, 0.8149)
ob_camera.lock_rotations_4d = False
ob_camera.empty_display_type = 'ARROWS'
ob_camera.color = (0.0, 0.0, 0.0, 0.0)
ob_camera.display_type = 'WIRE'
ob_camera.lineart.crease_threshold = 0.0
ob_costa_main.location = (0.0, 0.0, 0.0)
ob_costa_main.rotation_euler = (1.571, 0.0, 1.571)
ob_costa_main.scale = (3.953, 3.953, 3.953)
ob_costa_main.lineart.crease_threshold = 0.0
ob_cylinder.location = (0.06093, 0.0005276, 0.01117)
ob_cylinder.scale = (0.563, 0.5696, 0.9597)
ob_cylinder.lineart.crease_threshold = 0.0
_m = ob_cylinder.modifiers.new('Subdivision', 'SUBSURF')
_m.uv_smooth = 'PRESERVE_CORNERS'
_m.levels = 2

# ---- collection membership
col_collection.objects.link(ob_light)
col_collection.objects.link(ob_camera)
col_collection.objects.link(ob_costa_main)
col_collection.objects.link(ob_cylinder)

# ---- scene / render settings (as saved in the file)
scene.camera = ob_camera
scene.frame_start = 1; scene.frame_end = 250; scene.frame_set(1)
scene.render.engine = 'BLENDER_EEVEE_NEXT'
scene.cycles.use_denoising = False
scene.cycles.samples = 128
scene.cycles.sampling_pattern = 'TABULATED_SOBOL'
scene.cycles.use_adaptive_sampling = False
scene.cycles.use_light_tree = False
scene.view_settings.view_transform = 'Filmic'
bpy.context.view_layer.update()
